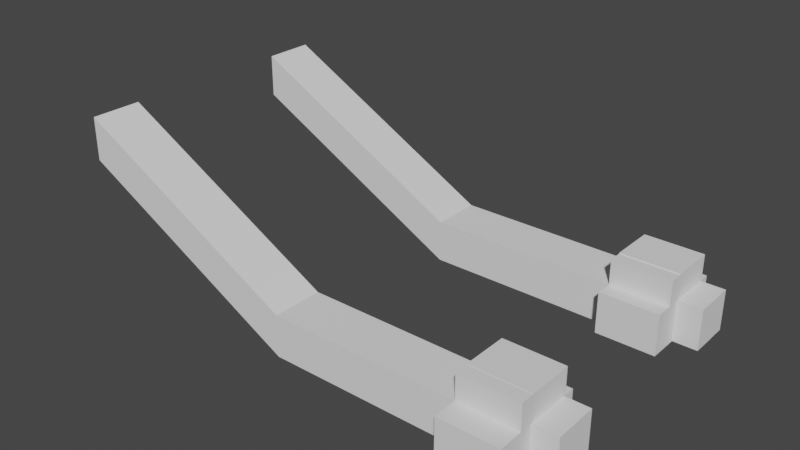 # Source: maini.blend  (saved by Blender 2.93.21; exported with 4.5.12 LTS)
import bpy
from mathutils import Matrix  # noqa: F401  (used for matrix-valued properties, if any)

bpy.ops.wm.read_factory_settings(use_empty=True)
scene = bpy.context.scene
scene.name = 'Scene'

# ---- collections
col_collection = bpy.data.collections.new('Collection'); scene.collection.children.link(col_collection)

# ---- world
world_world = bpy.data.worlds.new('World'); scene.world = world_world
world_world.use_nodes = True; world_world.node_tree.nodes.clear()
_N = world_world.node_tree.nodes; _L = world_world.node_tree.links
n0 = _N.new('ShaderNodeOutputWorld'); n0.name = 'World Output'; n0.location = (300, 300)
n1 = _N.new('ShaderNodeBackground'); n1.name = 'Background'; n1.location = (10, 300)
n1.inputs[0].default_value = (0.05088, 0.05088, 0.05088, 1.0)
_L.new(n1.outputs[0], n0.inputs[0])
n0.is_active_output = True
world_world.color = (0.05088, 0.05088, 0.05088)
world_world.use_sun_shadow = False
world_world.sun_shadow_jitter_overblur = 0.0

# ---- meshes
me_cube_001 = bpy.data.meshes.new('Cube.001')
me_cube_001.from_pydata([(-1.0, -1.0, 4.806), (-1.0, -1.0, 6.858), (-1.0, 1.0, 4.806), (-1.0, 1.0, 6.858), (1.0, -1.0, -1.0), (1.0, -1.0, 1.0), (1.0, 1.0, -1.0), (1.0, 1.0, 1.0), (0.7497, 1.0, -1.0), (0.7497, 1.0, 1.0), (0.7497, -1.0, -1.0), (0.7497, -1.0, 1.0), (-1.0, -0.4521, 4.806), (-1.0, -0.4521, 6.858), (1.0, -0.4521, -1.0), (1.0, -0.4521, 1.0), (0.7497, -0.4521, 1.0), (0.7497, -0.4521, -1.0), (-1.0, 0.5467, 6.858), (1.0, 0.5467, -1.0), (-1.0, 0.5467, 4.806), (1.0, 0.5467, 1.0), (0.7497, 0.5467, 1.0), (0.7497, 0.5467, -1.0), (1.0, 0.5467, 2.263), (1.0, -0.4521, 2.263), (0.7497, 0.5467, 2.263), (0.7497, -0.4521, 2.263), (0.7497, 1.778, 1.0), (1.0, 1.778, 1.0), (1.0, 1.778, -1.0), (0.7497, 1.778, -1.0), (0.7497, 1.352, 1.0), (1.0, 1.352, 1.0), (0.7497, 1.352, 2.263), (1.0, 1.352, 2.263), (-0.04447, 1.0, -1.0), (-0.04447, -1.0, 1.0), (-0.04447, 1.0, 1.0), (-0.04447, -1.0, -1.0), (-0.04447, -0.4521, -1.0), (-0.04447, -0.4521, 1.0), (-0.04447, 0.5467, 1.0), (-0.04447, 0.5467, -1.0), (1.103, 0.5467, 1.0), (1.103, -0.4521, 1.0), (1.103, -0.4521, -1.0), (1.103, 0.5467, -1.0), (1.102, 1.0, 1.0), (1.102, 1.0, -1.0), (1.102, 0.5467, -1.0), (1.102, 0.5467, 1.0), (1.0, 1.289, 1.0), (1.0, 1.289, -1.0), (1.102, 1.289, 1.0), (1.102, 1.289, -1.0), (1.0, -0.4521, 2.222), (1.0, -1.0, 2.222), (0.7497, -1.0, 2.222), (0.7497, -0.4521, 2.222), (1.0, -1.696, 1.0), (1.0, -1.696, -1.0), (0.7497, -1.696, -1.0), (0.7497, -1.696, 1.0)], [], [(20, 18, 3, 2), (9, 7, 29, 28), (14, 15, 5, 4), (39, 37, 1, 0), (17, 14, 4, 10), (41, 13, 1, 37), (11, 5, 57, 58), (40, 17, 10, 39), (5, 11, 63, 60), (36, 38, 9, 8), (43, 23, 17, 40), (15, 21, 24, 25), (42, 18, 13, 41), (23, 19, 14, 17), (19, 21, 44, 47), (0, 1, 13, 12), (19, 6, 49, 50), (8, 6, 19, 23), (38, 3, 18, 42), (7, 9, 22, 21), (36, 8, 23, 43), (12, 13, 18, 20), (24, 26, 27, 25), (26, 24, 35, 34), (22, 16, 27, 26), (16, 15, 25, 27), (31, 28, 29, 30), (6, 8, 31, 30), (8, 9, 28, 31), (7, 6, 30, 29), (33, 32, 34, 35), (21, 22, 32, 33), (22, 26, 34, 32), (24, 21, 33, 35), (2, 36, 43, 20), (9, 38, 42, 22), (22, 42, 41, 16), (20, 43, 40, 12), (2, 3, 38, 36), (12, 40, 39, 0), (16, 41, 37, 11), (10, 11, 37, 39), (47, 44, 45, 46), (21, 15, 45, 44), (15, 14, 46, 45), (14, 19, 47, 46), (49, 48, 51, 50), (21, 19, 50, 51), (49, 6, 53, 55), (7, 21, 51, 48), (53, 52, 54, 55), (6, 7, 52, 53), (48, 49, 55, 54), (7, 48, 54, 52), (56, 59, 58, 57), (16, 11, 58, 59), (15, 16, 59, 56), (5, 15, 56, 57), (61, 60, 63, 62), (4, 5, 60, 61), (11, 10, 62, 63), (10, 4, 61, 62)])
_uv = me_cube_001.uv_layers.new(name='UVMap')
_uv.uv.foreach_set('vector', [0.375, 0.1933, 0.625, 0.1933, 0.625, 0.25, 0.375, 0.25, 0.6563, 0.5, 0.625, 0.5, 0.625, 0.5, 0.6563, 0.5, 0.375, 0.6815, 0.625, 0.6815, 0.625, 0.75, 0.375, 0.75, 0.375, 0.8806, 0.625, 0.8806, 0.625, 1.0, 0.375, 1.0, 0.3437, 0.6815, 0.375, 0.6815, 0.375, 0.75, 0.3437, 0.75, 0.7556, 0.6815, 0.875, 0.6815, 0.875, 0.75, 0.7556, 0.75, 0.625, 0.7813, 0.625, 0.75, 0.625, 0.75, 0.625, 0.7813, 0.2444, 0.6815, 0.3437, 0.6815, 0.3437, 0.75, 0.2444, 0.75, 0.625, 0.75, 0.625, 0.7813, 0.625, 0.7813, 0.625, 0.75, 0.375, 0.3694, 0.625, 0.3694, 0.625, 0.4687, 0.375, 0.4687, 0.2444, 0.5567, 0.3437, 0.5567, 0.3437, 0.6815, 0.2444, 0.6815, 0.625, 0.6815, 0.625, 0.5567, 0.625, 0.5567, 0.625, 0.6815, 0.7556, 0.5567, 0.875, 0.5567, 0.875, 0.6815, 0.7556, 0.6815, 0.3437, 0.5567, 0.375, 0.5567, 0.375, 0.6815, 0.3437, 0.6815, 0.375, 0.5567, 0.625, 0.5567, 0.625, 0.5567, 0.375, 0.5567, 0.375, 0.0, 0.625, 0.0, 0.625, 0.06849, 0.375, 0.06849, 0.375, 0.5567, 0.375, 0.5, 0.375, 0.5, 0.375, 0.5567, 0.3437, 0.5, 0.375, 0.5, 0.375, 0.5567, 0.3437, 0.5567, 0.7556, 0.5, 0.875, 0.5, 0.875, 0.5567, 0.7556, 0.5567, 0.625, 0.5, 0.6563, 0.5, 0.6563, 0.5567, 0.625, 0.5567, 0.2444, 0.5, 0.3437, 0.5, 0.3437, 0.5567, 0.2444, 0.5567, 0.375, 0.06849, 0.625, 0.06849, 0.625, 0.1933, 0.375, 0.1933, 0.625, 0.5567, 0.6563, 0.5567, 0.6563, 0.6815, 0.625, 0.6815, 0.6563, 0.5567, 0.625, 0.5567, 0.625, 0.5567, 0.6563, 0.5567, 0.6563, 0.5567, 0.6563, 0.6815, 0.6563, 0.6815, 0.6563, 0.5567, 0.6563, 0.6815, 0.625, 0.6815, 0.625, 0.6815, 0.6563, 0.6815, 0.375, 0.4687, 0.625, 0.4687, 0.625, 0.5, 0.375, 0.5, 0.375, 0.5, 0.3437, 0.5, 0.3437, 0.5, 0.375, 0.5, 0.375, 0.4687, 0.625, 0.4687, 0.625, 0.4687, 0.375, 0.4687, 0.625, 0.5, 0.375, 0.5, 0.375, 0.5, 0.625, 0.5, 0.625, 0.5567, 0.6563, 0.5567, 0.6563, 0.5567, 0.625, 0.5567, 0.625, 0.5567, 0.6563, 0.5567, 0.6563, 0.5567, 0.625, 0.5567, 0.6563, 0.5567, 0.6563, 0.5567, 0.6563, 0.5567, 0.6563, 0.5567, 0.625, 0.5567, 0.625, 0.5567, 0.625, 0.5567, 0.625, 0.5567, 0.125, 0.5, 0.2444, 0.5, 0.2444, 0.5567, 0.125, 0.5567, 0.6563, 0.5, 0.7556, 0.5, 0.7556, 0.5567, 0.6563, 0.5567, 0.6563, 0.5567, 0.7556, 0.5567, 0.7556, 0.6815, 0.6563, 0.6815, 0.125, 0.5567, 0.2444, 0.5567, 0.2444, 0.6815, 0.125, 0.6815, 0.375, 0.25, 0.625, 0.25, 0.625, 0.3694, 0.375, 0.3694, 0.125, 0.6815, 0.2444, 0.6815, 0.2444, 0.75, 0.125, 0.75, 0.6563, 0.6815, 0.7556, 0.6815, 0.7556, 0.75, 0.6563, 0.75, 0.375, 0.7813, 0.625, 0.7813, 0.625, 0.8806, 0.375, 0.8806, 0.375, 0.5567, 0.625, 0.5567, 0.625, 0.6815, 0.375, 0.6815, 0.625, 0.5567, 0.625, 0.6815, 0.625, 0.6815, 0.625, 0.5567, 0.625, 0.6815, 0.375, 0.6815, 0.375, 0.6815, 0.625, 0.6815, 0.375, 0.6815, 0.375, 0.5567, 0.375, 0.5567, 0.375, 0.6815, 0.375, 0.5, 0.625, 0.5, 0.625, 0.5567, 0.375, 0.5567, 0.625, 0.5567, 0.375, 0.5567, 0.375, 0.5567, 0.625, 0.5567, 0.375, 0.5, 0.375, 0.5, 0.375, 0.5, 0.375, 0.5, 0.625, 0.5, 0.625, 0.5567, 0.625, 0.5567, 0.625, 0.5, 0.375, 0.5, 0.625, 0.5, 0.625, 0.5, 0.375, 0.5, 0.375, 0.5, 0.625, 0.5, 0.625, 0.5, 0.375, 0.5, 0.625, 0.5, 0.375, 0.5, 0.375, 0.5, 0.625, 0.5, 0.625, 0.5, 0.625, 0.5, 0.625, 0.5, 0.625, 0.5, 0.625, 0.6815, 0.6563, 0.6815, 0.6563, 0.75, 0.625, 0.75, 0.6563, 0.6815, 0.6563, 0.75, 0.6563, 0.75, 0.6563, 0.6815, 0.625, 0.6815, 0.6563, 0.6815, 0.6563, 0.6815, 0.625, 0.6815, 0.625, 0.75, 0.625, 0.6815, 0.625, 0.6815, 0.625, 0.75, 0.375, 0.75, 0.625, 0.75, 0.625, 0.7813, 0.375, 0.7813, 0.375, 0.75, 0.625, 0.75, 0.625, 0.75, 0.375, 0.75, 0.625, 0.7813, 0.375, 0.7813, 0.375, 0.7813, 0.625, 0.7813, 0.3437, 0.75, 0.375, 0.75, 0.375, 0.75, 0.3437, 0.75])
me_cube_001.use_remesh_fix_poles = True
me_cube_001.use_remesh_preserve_attributes = False
me_cube_001.update()
me_cube_003 = bpy.data.meshes.new('Cube.003')
me_cube_003.from_pydata([(-1.0, -1.0, 4.806), (-1.0, -1.0, 6.858), (-1.0, 1.0, 4.806), (-1.0, 1.0, 6.858), (1.0, -1.0, -1.0), (1.0, -1.0, 1.0), (1.0, 1.0, -1.0), (1.0, 1.0, 1.0), (0.7497, 1.0, -1.0), (0.7497, 1.0, 1.0), (0.7497, -1.0, -1.0), (0.7497, -1.0, 1.0), (-1.0, -0.4521, 4.806), (-1.0, -0.4521, 6.858), (1.0, -0.4521, -1.0), (1.0, -0.4521, 1.0), (0.7497, -0.4521, 1.0), (0.7497, -0.4521, -1.0), (-1.0, 0.5467, 6.858), (1.0, 0.5467, -1.0), (-1.0, 0.5467, 4.806), (1.0, 0.5467, 1.0), (0.7497, 0.5467, 1.0), (0.7497, 0.5467, -1.0), (1.0, 0.5467, 2.263), (1.0, -0.4521, 2.263), (0.7497, 0.5467, 2.263), (0.7497, -0.4521, 2.263), (0.7497, 1.778, 1.0), (1.0, 1.778, 1.0), (1.0, 1.778, -1.0), (0.7497, 1.778, -1.0), (0.7497, 1.352, 1.0), (1.0, 1.352, 1.0), (0.7497, 1.352, 2.263), (1.0, 1.352, 2.263), (-0.04447, 1.0, -1.0), (-0.04447, -1.0, 1.0), (-0.04447, 1.0, 1.0), (-0.04447, -1.0, -1.0), (-0.04447, -0.4521, -1.0), (-0.04447, -0.4521, 1.0), (-0.04447, 0.5467, 1.0), (-0.04447, 0.5467, -1.0), (1.103, 0.5467, 1.0), (1.103, -0.4521, 1.0), (1.103, -0.4521, -1.0), (1.103, 0.5467, -1.0), (1.102, 1.0, 1.0), (1.102, 1.0, -1.0), (1.102, 0.5467, -1.0), (1.102, 0.5467, 1.0), (1.0, 1.289, 1.0), (1.0, 1.289, -1.0), (1.102, 1.289, 1.0), (1.102, 1.289, -1.0), (1.0, -1.962, 1.0), (1.0, -1.962, -1.0), (0.7497, -1.962, -1.0), (0.7497, -1.962, 1.0), (1.0, -0.4521, 2.251), (1.0, -1.0, 2.251), (0.7497, -1.0, 2.251), (0.7497, -0.4521, 2.251)], [], [(20, 18, 3, 2), (9, 7, 29, 28), (14, 15, 5, 4), (39, 37, 1, 0), (17, 14, 4, 10), (41, 13, 1, 37), (16, 11, 62, 63), (40, 17, 10, 39), (11, 10, 58, 59), (36, 38, 9, 8), (43, 23, 17, 40), (15, 21, 24, 25), (42, 18, 13, 41), (23, 19, 14, 17), (19, 21, 44, 47), (0, 1, 13, 12), (19, 6, 49, 50), (8, 6, 19, 23), (38, 3, 18, 42), (7, 9, 22, 21), (36, 8, 23, 43), (12, 13, 18, 20), (24, 26, 27, 25), (26, 24, 35, 34), (22, 16, 27, 26), (16, 15, 25, 27), (31, 28, 29, 30), (6, 8, 31, 30), (8, 9, 28, 31), (7, 6, 30, 29), (33, 32, 34, 35), (21, 22, 32, 33), (22, 26, 34, 32), (24, 21, 33, 35), (2, 36, 43, 20), (9, 38, 42, 22), (22, 42, 41, 16), (20, 43, 40, 12), (2, 3, 38, 36), (12, 40, 39, 0), (16, 41, 37, 11), (10, 11, 37, 39), (47, 44, 45, 46), (21, 15, 45, 44), (15, 14, 46, 45), (14, 19, 47, 46), (49, 48, 51, 50), (21, 19, 50, 51), (49, 6, 53, 55), (7, 21, 51, 48), (53, 52, 54, 55), (6, 7, 52, 53), (48, 49, 55, 54), (7, 48, 54, 52), (57, 56, 59, 58), (10, 4, 57, 58), (5, 11, 59, 56), (4, 5, 56, 57), (60, 63, 62, 61), (15, 16, 63, 60), (5, 15, 60, 61), (11, 5, 61, 62)])
_uv = me_cube_003.uv_layers.new(name='UVMap')
_uv.uv.foreach_set('vector', [0.375, 0.1933, 0.625, 0.1933, 0.625, 0.25, 0.375, 0.25, 0.6563, 0.5, 0.625, 0.5, 0.625, 0.5, 0.6563, 0.5, 0.375, 0.6815, 0.625, 0.6815, 0.625, 0.75, 0.375, 0.75, 0.375, 0.8806, 0.625, 0.8806, 0.625, 1.0, 0.375, 1.0, 0.3437, 0.6815, 0.375, 0.6815, 0.375, 0.75, 0.3437, 0.75, 0.7556, 0.6815, 0.875, 0.6815, 0.875, 0.75, 0.7556, 0.75, 0.6563, 0.6815, 0.6563, 0.75, 0.6563, 0.75, 0.6563, 0.6815, 0.2444, 0.6815, 0.3437, 0.6815, 0.3437, 0.75, 0.2444, 0.75, 0.625, 0.7813, 0.375, 0.7813, 0.375, 0.7813, 0.625, 0.7813, 0.375, 0.3694, 0.625, 0.3694, 0.625, 0.4687, 0.375, 0.4687, 0.2444, 0.5567, 0.3437, 0.5567, 0.3437, 0.6815, 0.2444, 0.6815, 0.625, 0.6815, 0.625, 0.5567, 0.625, 0.5567, 0.625, 0.6815, 0.7556, 0.5567, 0.875, 0.5567, 0.875, 0.6815, 0.7556, 0.6815, 0.3437, 0.5567, 0.375, 0.5567, 0.375, 0.6815, 0.3437, 0.6815, 0.375, 0.5567, 0.625, 0.5567, 0.625, 0.5567, 0.375, 0.5567, 0.375, 0.0, 0.625, 0.0, 0.625, 0.06849, 0.375, 0.06849, 0.375, 0.5567, 0.375, 0.5, 0.375, 0.5, 0.375, 0.5567, 0.3437, 0.5, 0.375, 0.5, 0.375, 0.5567, 0.3437, 0.5567, 0.7556, 0.5, 0.875, 0.5, 0.875, 0.5567, 0.7556, 0.5567, 0.625, 0.5, 0.6563, 0.5, 0.6563, 0.5567, 0.625, 0.5567, 0.2444, 0.5, 0.3437, 0.5, 0.3437, 0.5567, 0.2444, 0.5567, 0.375, 0.06849, 0.625, 0.06849, 0.625, 0.1933, 0.375, 0.1933, 0.625, 0.5567, 0.6563, 0.5567, 0.6563, 0.6815, 0.625, 0.6815, 0.6563, 0.5567, 0.625, 0.5567, 0.625, 0.5567, 0.6563, 0.5567, 0.6563, 0.5567, 0.6563, 0.6815, 0.6563, 0.6815, 0.6563, 0.5567, 0.6563, 0.6815, 0.625, 0.6815, 0.625, 0.6815, 0.6563, 0.6815, 0.375, 0.4687, 0.625, 0.4687, 0.625, 0.5, 0.375, 0.5, 0.375, 0.5, 0.3437, 0.5, 0.3437, 0.5, 0.375, 0.5, 0.375, 0.4687, 0.625, 0.4687, 0.625, 0.4687, 0.375, 0.4687, 0.625, 0.5, 0.375, 0.5, 0.375, 0.5, 0.625, 0.5, 0.625, 0.5567, 0.6563, 0.5567, 0.6563, 0.5567, 0.625, 0.5567, 0.625, 0.5567, 0.6563, 0.5567, 0.6563, 0.5567, 0.625, 0.5567, 0.6563, 0.5567, 0.6563, 0.5567, 0.6563, 0.5567, 0.6563, 0.5567, 0.625, 0.5567, 0.625, 0.5567, 0.625, 0.5567, 0.625, 0.5567, 0.125, 0.5, 0.2444, 0.5, 0.2444, 0.5567, 0.125, 0.5567, 0.6563, 0.5, 0.7556, 0.5, 0.7556, 0.5567, 0.6563, 0.5567, 0.6563, 0.5567, 0.7556, 0.5567, 0.7556, 0.6815, 0.6563, 0.6815, 0.125, 0.5567, 0.2444, 0.5567, 0.2444, 0.6815, 0.125, 0.6815, 0.375, 0.25, 0.625, 0.25, 0.625, 0.3694, 0.375, 0.3694, 0.125, 0.6815, 0.2444, 0.6815, 0.2444, 0.75, 0.125, 0.75, 0.6563, 0.6815, 0.7556, 0.6815, 0.7556, 0.75, 0.6563, 0.75, 0.375, 0.7813, 0.625, 0.7813, 0.625, 0.8806, 0.375, 0.8806, 0.375, 0.5567, 0.625, 0.5567, 0.625, 0.6815, 0.375, 0.6815, 0.625, 0.5567, 0.625, 0.6815, 0.625, 0.6815, 0.625, 0.5567, 0.625, 0.6815, 0.375, 0.6815, 0.375, 0.6815, 0.625, 0.6815, 0.375, 0.6815, 0.375, 0.5567, 0.375, 0.5567, 0.375, 0.6815, 0.375, 0.5, 0.625, 0.5, 0.625, 0.5567, 0.375, 0.5567, 0.625, 0.5567, 0.375, 0.5567, 0.375, 0.5567, 0.625, 0.5567, 0.375, 0.5, 0.375, 0.5, 0.375, 0.5, 0.375, 0.5, 0.625, 0.5, 0.625, 0.5567, 0.625, 0.5567, 0.625, 0.5, 0.375, 0.5, 0.625, 0.5, 0.625, 0.5, 0.375, 0.5, 0.375, 0.5, 0.625, 0.5, 0.625, 0.5, 0.375, 0.5, 0.625, 0.5, 0.375, 0.5, 0.375, 0.5, 0.625, 0.5, 0.625, 0.5, 0.625, 0.5, 0.625, 0.5, 0.625, 0.5, 0.375, 0.75, 0.625, 0.75, 0.625, 0.7813, 0.375, 0.7813, 0.3437, 0.75, 0.375, 0.75, 0.375, 0.75, 0.3437, 0.75, 0.625, 0.75, 0.6563, 0.75, 0.6563, 0.75, 0.625, 0.75, 0.375, 0.75, 0.625, 0.75, 0.625, 0.75, 0.375, 0.75, 0.625, 0.6815, 0.6563, 0.6815, 0.6563, 0.75, 0.625, 0.75, 0.625, 0.6815, 0.6563, 0.6815, 0.6563, 0.6815, 0.625, 0.6815, 0.625, 0.75, 0.625, 0.6815, 0.625, 0.6815, 0.625, 0.75, 0.6563, 0.75, 0.625, 0.75, 0.625, 0.75, 0.6563, 0.75])
me_cube_003.use_remesh_fix_poles = True
me_cube_003.use_remesh_preserve_attributes = False
me_cube_003.update()

# ---- objects
ob_cube = bpy.data.objects.new('Cube', me_cube_001)
ob_cube_001 = bpy.data.objects.new('Cube.001', me_cube_003)

# ---- transforms, parenting, visibility, modifiers, constraints
ob_cube.location = (0.0, 0.0, 1.009)
ob_cube.scale = (0.9483, 0.1007, 0.08286)
ob_cube_001.location = (0.0, -0.8979, 1.009)
ob_cube_001.scale = (0.9483, 0.1007, 0.08286)

# ---- collection membership
col_collection.objects.link(ob_cube)
col_collection.objects.link(ob_cube_001)

# ---- scene / render settings (as saved in the file)
scene.frame_start = 1; scene.frame_end = 250; scene.frame_set(1)
scene.render.engine = 'BLENDER_EEVEE_NEXT'
scene.cycles.use_denoising = False
scene.cycles.samples = 128
scene.cycles.sampling_pattern = 'TABULATED_SOBOL'
scene.cycles.use_adaptive_sampling = False
scene.cycles.use_light_tree = False
scene.view_settings.view_transform = 'Filmic'
bpy.context.view_layer.update()

# ---- added for rendering (the .blend has no active camera and no usable light): camera, sun
cam_auto = bpy.data.cameras.new('AutoCamera')
cam_auto.lens = 50.0
cam_auto.sensor_width = 36.0
cam_auto.clip_end = 1000.0
ob_auto_camera = bpy.data.objects.new('AutoCamera', cam_auto)
scene.collection.objects.link(ob_auto_camera)
ob_auto_camera.location = (2.31948, -3.18322, 3.06813)
ob_auto_camera.rotation_euler = (1.09748, -7.21219e-08, 0.694738)
scene.camera = ob_auto_camera
light_auto_sun = bpy.data.lights.new('AutoSun', 'SUN')
light_auto_sun.energy = 3.0
light_auto_sun.angle = 0.0523599
ob_auto_sun = bpy.data.objects.new('AutoSun', light_auto_sun)
scene.collection.objects.link(ob_auto_sun)
ob_auto_sun.rotation_euler = (0.872665, 0.174533, 0.523599)
bpy.context.view_layer.update()
